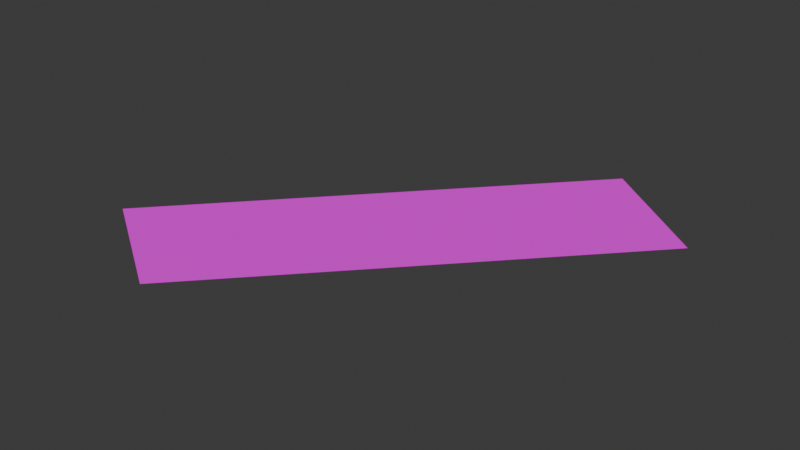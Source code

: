 # Source: aztStartTile.blend  (saved by Blender 4.1.23; exported with 4.5.12 LTS)
import bpy
from mathutils import Matrix  # noqa: F401  (used for matrix-valued properties, if any)

bpy.ops.wm.read_factory_settings(use_empty=True)
scene = bpy.context.scene
scene.name = 'Scene'

# ---- collections
col_collection = bpy.data.collections.new('Collection'); scene.collection.children.link(col_collection)

# ---- images (referenced by path relative to the original .blend; pixels are not part of the script)
import os
ASSET_DIR = os.environ.get("B2B_ASSET_DIR", "")  # directory of the original .blend (textures are referenced by path, not embedded)
HERE = os.path.dirname(os.path.abspath(__file__))  # packed textures are extracted next to this script under _unpacked/

def load_image(name, relpath, width, height, colorspace="sRGB"):
    """Load a texture the original file referenced (path relative to the .blend, or extracted next to this script)."""
    p = next((c for c in (os.path.join(HERE, relpath), os.path.join(ASSET_DIR, relpath)) if relpath and os.path.exists(c)), "")
    if p:
        img = bpy.data.images.load(p, check_existing=True)
        img.name = name
    else:  # same state as the original file: an image datablock whose file is absent (Cycles renders it pink)
        img = bpy.data.images.new(name, width, height)
        img.source = "FILE"
        img.filepath = "//" + (relpath or name)
    img.colorspace_settings.name = colorspace
    return img
img_aztex13_jpg = load_image('aztex13.jpg', 'aztex13.jpg', 1024, 1024, 'sRGB')

# ---- materials (node trees are filled in below, after node groups)
mat_aztex13 = bpy.data.materials.new('aztex13')
mat_aztex13.use_transparent_shadow = False

# ---- material node trees
mat_aztex13.use_nodes = True; mat_aztex13.node_tree.nodes.clear()
_N = mat_aztex13.node_tree.nodes; _L = mat_aztex13.node_tree.links
n0 = _N.new('ShaderNodeBsdfDiffuse'); n0.name = 'Diffuse BSDF'; n0.location = (0, 0)
n1 = _N.new('ShaderNodeTexImage'); n1.name = 'Image Texture'; n1.location = (0, 0)
n1.image = img_aztex13_jpg
n2 = _N.new('ShaderNodeOutputMaterial'); n2.name = 'Material Output'; n2.location = (0, 0)
_L.new(n0.outputs[0], n2.inputs[0])
_L.new(n1.outputs[0], n0.inputs[0])
n2.is_active_output = True

# ---- world
world_world = bpy.data.worlds.new('World'); scene.world = world_world
world_world.use_nodes = True; world_world.node_tree.nodes.clear()
_N = world_world.node_tree.nodes; _L = world_world.node_tree.links
n0 = _N.new('ShaderNodeOutputWorld'); n0.name = 'World Output'; n0.location = (300, 300)
n1 = _N.new('ShaderNodeBackground'); n1.name = 'Background'; n1.location = (10, 300)
n1.inputs[0].default_value = (0.05088, 0.05088, 0.05088, 1.0)
_L.new(n1.outputs[0], n0.inputs[0])
n0.is_active_output = True
world_world.color = (0.05088, 0.05088, 0.05088)
world_world.use_sun_shadow = False
world_world.sun_shadow_jitter_overblur = 0.0

# ---- meshes
me_meshdata_0_0_011 = bpy.data.meshes.new('meshdata_0_0.011')
me_meshdata_0_0_011.from_pydata([(-19.29, -20.99, 0.0), (-34.4, -11.46, 0.0), (19.29, 20.99, 0.0), (5.091, 32.1, 0.0)], [], [(3, 1, 0, 2)])
_uv = me_meshdata_0_0_011.uv_layers.new(name='UVMap')
_uv.uv.foreach_set('vector', [0.005946, 0.7477, 0.004322, 0.0, 0.2399, 0.0, 0.2399, 0.7477])
me_meshdata_0_0_011.materials.append(mat_aztex13)
me_meshdata_0_0_011.update()

# ---- objects
ob_empty_012 = bpy.data.objects.new('Empty.012', None)
ob_empty_011 = bpy.data.objects.new('Empty.011', None)
ob_empty_010 = bpy.data.objects.new('Empty.010', None)
ob_empty_009 = bpy.data.objects.new('Empty.009', None)
ob_empty_008 = bpy.data.objects.new('Empty.008', None)
ob_empty_007 = bpy.data.objects.new('Empty.007', None)
ob_w2 = bpy.data.objects.new('w2', None)
ob_w1 = bpy.data.objects.new('w1', None)
ob_main = bpy.data.objects.new('main', me_meshdata_0_0_011)

# ---- transforms, parenting, visibility, modifiers, constraints
ob_empty_012.parent = ob_empty_008
ob_empty_012.matrix_parent_inverse = Matrix(((1.0, -0.0, 0.0, -298.0), (-0.0, 1.0, -0.0, -179.5), (0.0, -0.0, 1.0, -0.7812), (-0.0, 0.0, -0.0, 1.0)))
ob_empty_012.location = (311.0, 204.8, 0.7812)
ob_empty_011.parent = ob_empty_008
ob_empty_011.matrix_parent_inverse = Matrix(((1.0, -0.0, 0.0, -298.0), (-0.0, 1.0, -0.0, -179.5), (0.0, -0.0, 1.0, -0.7812), (-0.0, 0.0, -0.0, 1.0)))
ob_empty_011.location = (322.3, 196.5, 0.7812)
ob_empty_010.parent = ob_empty_007
ob_empty_010.matrix_parent_inverse = Matrix(((1.0, -0.0, 0.0, -298.0), (-0.0, 1.0, -0.0, -179.5), (0.0, -0.0, 1.0, -0.7812), (-0.0, 0.0, -0.0, 1.0)))
ob_empty_010.location = (272.8, 162.3, 0.7812)
ob_empty_009.parent = ob_empty_007
ob_empty_009.matrix_parent_inverse = Matrix(((1.0, -0.0, 0.0, -298.0), (-0.0, 1.0, -0.0, -179.5), (0.0, -0.0, 1.0, -0.7812), (-0.0, 0.0, -0.0, 1.0)))
ob_empty_009.location = (284.9, 154.9, 0.7812)
ob_empty_008.parent = ob_w1
ob_empty_008.matrix_parent_inverse = Matrix(((1.0, -0.0, 0.0, -305.4), (-0.0, 1.0, -0.0, -174.3), (0.0, -0.0, 1.0, -0.7812), (-0.0, 0.0, -0.0, 1.0)))
ob_empty_008.location = (298.0, 179.5, 0.7812)
ob_empty_007.parent = ob_w1
ob_empty_007.matrix_parent_inverse = Matrix(((1.0, -0.0, 0.0, -305.4), (-0.0, 1.0, -0.0, -174.3), (0.0, -0.0, 1.0, -0.7812), (-0.0, 0.0, -0.0, 1.0)))
ob_empty_007.location = (298.0, 179.5, 0.7812)
ob_w2.location = (290.7, 184.7, 0.7812)
ob_w1.location = (305.4, 174.3, 0.7812)
ob_main.location = (305.4, 174.3, 0.7812)

# ---- collection membership
col_collection.objects.link(ob_empty_012)
col_collection.objects.link(ob_empty_011)
col_collection.objects.link(ob_empty_010)
col_collection.objects.link(ob_empty_009)
col_collection.objects.link(ob_empty_008)
col_collection.objects.link(ob_empty_007)
col_collection.objects.link(ob_w2)
col_collection.objects.link(ob_w1)
col_collection.objects.link(ob_main)

# ---- scene / render settings (as saved in the file)
scene.frame_start = 1; scene.frame_end = 250; scene.frame_set(1)
scene.render.engine = 'BLENDER_EEVEE_NEXT'
scene.cycles.sampling_pattern = 'TABULATED_SOBOL'
scene.eevee.ray_tracing_options.trace_max_roughness = 0.0
bpy.context.view_layer.update()

# ---- added for rendering (the .blend has no active camera and no usable light): camera, sun
cam_auto = bpy.data.cameras.new('AutoCamera')
cam_auto.lens = 50.0
cam_auto.sensor_width = 36.0
cam_auto.clip_end = 1226.03
ob_auto_camera = bpy.data.objects.new('AutoCamera', cam_auto)
scene.collection.objects.link(ob_auto_camera)
ob_auto_camera.location = (367.658, 96.0651, 56.6688)
ob_auto_camera.rotation_euler = (1.09748, -7.21219e-08, 0.694738)
scene.camera = ob_auto_camera
light_auto_sun = bpy.data.lights.new('AutoSun', 'SUN')
light_auto_sun.energy = 3.0
light_auto_sun.angle = 0.0523599
ob_auto_sun = bpy.data.objects.new('AutoSun', light_auto_sun)
scene.collection.objects.link(ob_auto_sun)
ob_auto_sun.rotation_euler = (0.872665, 0.174533, 0.523599)
bpy.context.view_layer.update()
